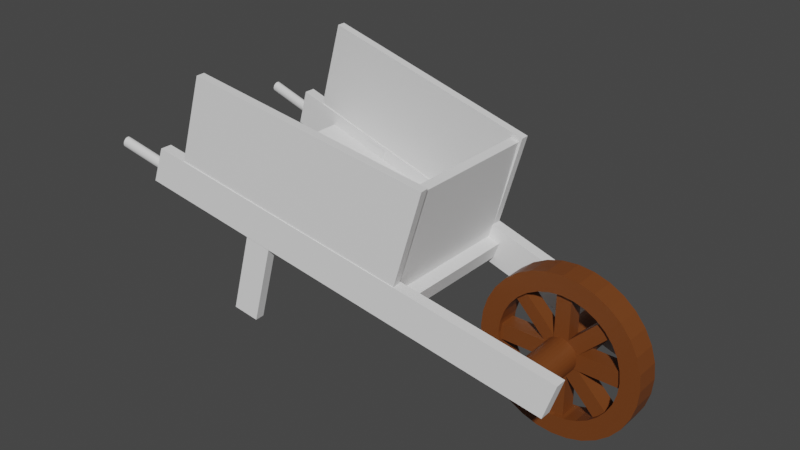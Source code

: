 # Source: wheelbarrow.blend  (saved by Blender 2.80.75; exported with 4.5.12 LTS)
import bpy
from mathutils import Matrix  # noqa: F401  (used for matrix-valued properties, if any)

bpy.ops.wm.read_factory_settings(use_empty=True)
scene = bpy.context.scene
scene.name = 'Scene'

# ---- collections
col_collection = bpy.data.collections.new('Collection'); scene.collection.children.link(col_collection)

# ---- materials (node trees are filled in below, after node groups)
mat_material_001 = bpy.data.materials.new('Material.001')
mat_material_001.use_transparent_shadow = False

# ---- material node trees
mat_material_001.use_nodes = True; mat_material_001.node_tree.nodes.clear()
_N = mat_material_001.node_tree.nodes; _L = mat_material_001.node_tree.links
n0 = _N.new('ShaderNodeOutputMaterial'); n0.name = 'Material Output'; n0.location = (300, 300)
n1 = _N.new('ShaderNodeBsdfPrincipled'); n1.name = 'Principled BSDF'; n1.location = (10, 300)
n1.distribution = 'GGX'
n1.subsurface_method = 'BURLEY'
n1.inputs[0].default_value = (0.1679, 0.04872, 0.009664, 1.0)
n1.inputs[3].default_value = 1.45
n1.inputs[27].default_value = (0.0, 0.0, 0.0, 1.0)
n1.inputs[28].default_value = 1.0
_L.new(n1.outputs[0], n0.inputs[0])
n0.is_active_output = True

# ---- world
world_world = bpy.data.worlds.new('World'); scene.world = world_world
world_world.use_nodes = True; world_world.node_tree.nodes.clear()
_N = world_world.node_tree.nodes; _L = world_world.node_tree.links
n0 = _N.new('ShaderNodeOutputWorld'); n0.name = 'World Output'; n0.location = (300, 300)
n1 = _N.new('ShaderNodeBackground'); n1.name = 'Background'; n1.location = (10, 300)
n1.inputs[0].default_value = (0.05088, 0.05088, 0.05088, 1.0)
_L.new(n1.outputs[0], n0.inputs[0])
n0.is_active_output = True
world_world.color = (0.05088, 0.05088, 0.05088)
world_world.use_sun_shadow = False
world_world.sun_shadow_jitter_overblur = 0.0

# ---- meshes
me_cylinder = bpy.data.meshes.new('Cylinder')
me_cylinder.from_pydata([(-1.254e-07, 0.09499, 0.7618), (-9.126e-08, -0.09499, 0.7618), (0.09102, 0.09499, 0.7528), (0.09102, -0.09499, 0.7528), (0.2915, 0.1529, 0.7038), (0.2915, -0.1529, 0.7038), (0.4673, 0.09589, 0.5973), (0.4673, -0.09588, 0.5973), (0.5387, 0.09589, 0.5387), (0.5387, -0.09588, 0.5387), (0.5973, 0.09589, 0.4673), (0.5973, -0.09588, 0.4673), (0.7038, 0.1529, 0.2915), (0.7038, -0.1529, 0.2915), (0.7518, 0.105, 0.101), (0.7518, -0.105, 0.101), (0.7618, 0.105, -2.181e-07), (0.7618, -0.105, -2.776e-07), (0.7518, 0.105, -0.101), (0.7518, -0.105, -0.101), (0.7038, 0.1529, -0.2915), (0.7038, -0.1529, -0.2915), (0.5992, 0.09888, -0.465), (0.5992, -0.09888, -0.465), (0.5387, 0.09888, -0.5387), (0.5387, -0.09888, -0.5387), (0.465, 0.09888, -0.5992), (0.465, -0.09888, -0.5992), (0.2915, 0.1529, -0.7038), (0.2915, -0.1529, -0.7038), (0.09894, 0.103, -0.752), (0.09894, -0.103, -0.752), (-2.665e-07, 0.103, -0.7618), (-3.244e-07, -0.103, -0.7618), (-0.09894, 0.103, -0.752), (-0.09894, -0.103, -0.752), (-0.2915, 0.1529, -0.7038), (-0.2915, -0.1529, -0.7038), (-0.4645, 0.09946, -0.5995), (-0.4645, -0.09946, -0.5995), (-0.5387, 0.09946, -0.5387), (-0.5387, -0.09946, -0.5387), (-0.5995, 0.09946, -0.4645), (-0.5995, -0.09946, -0.4645), (-0.7038, 0.1529, -0.2915), (-0.7038, -0.1529, -0.2915), (-0.7518, 0.1052, -0.1012), (-0.7518, -0.1052, -0.1012), (-0.7618, 0.1052, 4.993e-07), (-0.7618, -0.1052, 3.804e-07), (-0.7518, 0.1052, 0.1012), (-0.7518, -0.1052, 0.1012), (-0.7038, 0.1529, 0.2915), (-0.7038, -0.1529, 0.2915), (-0.5903, 0.08488, 0.4758), (-0.5903, -0.08488, 0.4758), (-0.5387, 0.1529, 0.5387), (-0.5387, -0.1529, 0.5387), (-0.4758, 0.08488, 0.5903), (-0.4758, -0.08488, 0.5903), (-0.2915, 0.1529, 0.7038), (-0.2915, -0.1529, 0.7038), (-0.09102, 0.09499, 0.7528), (-0.09102, -0.09499, 0.7528), (0.0, 0.1529, 1.0), (0.1951, 0.1529, 0.9808), (0.1951, -0.1529, 0.9808), (0.0, -0.1529, 1.0), (0.3827, 0.1529, 0.9239), (0.3827, -0.1529, 0.9239), (0.5556, 0.1529, 0.8315), (0.5556, -0.1529, 0.8315), (0.7071, 0.1529, 0.7071), (0.7071, -0.1529, 0.7071), (0.8315, 0.1529, 0.5556), (0.8315, -0.1529, 0.5556), (0.9239, 0.1529, 0.3827), (0.9239, -0.1529, 0.3827), (0.9808, 0.1529, 0.1951), (0.9808, -0.1529, 0.1951), (1.0, 0.1529, -1.788e-07), (1.0, -0.1529, -2.384e-07), (0.9808, 0.1529, -0.1951), (0.9808, -0.1529, -0.1951), (0.9239, 0.1529, -0.3827), (0.9239, -0.1529, -0.3827), (0.8315, 0.1529, -0.5556), (0.8315, -0.1529, -0.5556), (0.7071, 0.1529, -0.7071), (0.7071, -0.1529, -0.7071), (0.5556, 0.1529, -0.8315), (0.5556, -0.1529, -0.8315), (0.3827, 0.1529, -0.9239), (0.3827, -0.1529, -0.9239), (0.1951, 0.1529, -0.9808), (0.1951, -0.1529, -0.9808), (-3.258e-07, 0.1529, -1.0), (-3.258e-07, -0.1529, -1.0), (-0.1951, 0.1529, -0.9808), (-0.1951, -0.1529, -0.9808), (-0.3827, 0.1529, -0.9239), (-0.3827, -0.1529, -0.9239), (-0.5556, 0.1529, -0.8315), (-0.5556, -0.1529, -0.8315), (-0.7071, 0.1529, -0.7071), (-0.7071, -0.1529, -0.7071), (-0.8315, 0.1529, -0.5556), (-0.8315, -0.1529, -0.5556), (-0.9239, 0.1529, -0.3827), (-0.9239, -0.1529, -0.3827), (-0.9808, 0.1529, -0.1951), (-0.9808, -0.1529, -0.1951), (-1.0, 0.1529, 7.153e-07), (-1.0, -0.1529, 5.96e-07), (-0.9808, 0.1529, 0.1951), (-0.9808, -0.1529, 0.1951), (-0.9239, 0.1529, 0.3827), (-0.9239, -0.1529, 0.3827), (-0.8315, 0.1529, 0.5556), (-0.8315, -0.1529, 0.5556), (-0.7071, 0.1529, 0.7071), (-0.7071, -0.1529, 0.7071), (-0.5556, 0.1529, 0.8315), (-0.5556, -0.1529, 0.8315), (-0.3827, 0.1529, 0.9239), (-0.3827, -0.1529, 0.9239), (-0.1951, 0.1529, 0.9808), (-0.1951, -0.1529, 0.9808), (-0.1841, 0.7219, 0.1139), (-0.1642, -0.7466, 0.1216), (-0.1585, 0.7223, 0.1461), (-0.1387, -0.7462, 0.1537), (-0.1272, 0.7227, 0.1726), (-0.1073, -0.7458, 0.1803), (-0.09124, 0.723, 0.1925), (-0.07139, -0.7455, 0.2001), (-0.05212, 0.7232, 0.205), (-0.03228, -0.7453, 0.2127), (-0.01132, 0.7233, 0.2096), (0.008529, -0.7452, 0.2173), (0.02961, 0.7234, 0.2062), (0.04945, -0.7451, 0.2139), (0.06908, 0.7233, 0.1949), (0.08893, -0.7452, 0.2025), (0.1056, 0.7232, 0.1761), (0.1254, -0.7454, 0.1837), (0.1377, 0.7229, 0.1505), (0.1576, -0.7456, 0.1582), (0.1642, 0.7226, 0.1191), (0.1841, -0.7459, 0.1268), (0.1841, 0.7222, 0.08322), (0.204, -0.7463, 0.0909), (0.1967, 0.7217, 0.04411), (0.2165, -0.7468, 0.05179), (0.2013, 0.7213, 0.003311), (0.2211, -0.7472, 0.01099), (0.1979, 0.7208, -0.03761), (0.2177, -0.7477, -0.02993), (0.1865, 0.7203, -0.07707), (0.2064, -0.7482, -0.06939), (0.1677, 0.7198, -0.1136), (0.1876, -0.7487, -0.1059), (0.1422, 0.7194, -0.1457), (0.162, -0.7491, -0.138), (0.1108, 0.719, -0.1722), (0.1307, -0.7495, -0.1645), (0.07489, 0.7187, -0.1921), (0.09473, -0.7498, -0.1844), (0.03577, 0.7185, -0.2046), (0.05562, -0.75, -0.1969), (-0.005033, 0.7184, -0.2093), (0.01481, -0.7501, -0.2016), (-0.04596, 0.7183, -0.2058), (-0.02611, -0.7501, -0.1982), (-0.08543, 0.7184, -0.1945), (-0.06558, -0.7501, -0.1868), (-0.1219, 0.7186, -0.1757), (-0.1021, -0.7499, -0.168), (-0.1541, 0.7188, -0.1501), (-0.1342, -0.7497, -0.1424), (-0.1806, 0.7191, -0.1188), (-0.1607, -0.7493, -0.1111), (-0.2005, 0.7195, -0.08286), (-0.1806, -0.749, -0.07518), (-0.213, 0.72, -0.04375), (-0.1932, -0.7485, -0.03607), (-0.2176, 0.7205, -0.002953), (-0.1978, -0.748, 0.004726), (-0.2142, 0.7209, 0.03796), (-0.1944, -0.7475, 0.04564), (-0.2029, 0.7214, 0.07743), (-0.1831, -0.7471, 0.08511), (-0.6334, 0.1529, 0.4232), (-0.5387, 0.1529, 0.5387), (-0.5387, -0.1529, 0.5387), (-0.6334, -0.1529, 0.4232), (-0.4232, 0.1529, 0.6334), (-0.4232, -0.1529, 0.6334), (-0.6334, 0.1529, 0.4232), (-0.5387, 0.08488, 0.5387), (-0.5387, -0.08488, 0.5387), (-0.6334, -0.1529, 0.4232), (-0.4232, 0.1529, 0.6334), (-0.4232, -0.1529, 0.6334), (-0.1259, 0.08488, 0.1259), (-0.1259, -0.08488, 0.1259), (-0.1408, 0.02701, 0.1078), (-0.1408, -0.02701, 0.1078), (-0.1078, 0.02701, 0.1408), (-0.1078, -0.02701, 0.1408), (-1.257e-07, 0.1529, 0.7618), (0.1486, 0.1529, 0.7471), (0.1486, -0.1529, 0.7471), (-9.096e-08, -0.1529, 0.7618), (-0.1486, 0.1529, 0.7471), (-0.1486, -0.1529, 0.7471), (-0.1775, 0.08488, 0.06302), (-0.1259, 0.02701, 0.1259), (-0.1259, -0.02701, 0.1259), (-0.1775, -0.08488, 0.06302), (-0.06302, 0.08488, 0.1775), (-0.06302, -0.08488, 0.1775), (-3.433e-07, 0.09499, 0.1797), (-3.092e-07, -0.09499, 0.1797), (0.09102, 0.09499, 0.1707), (0.09102, -0.09499, 0.1707), (-0.09102, 0.09499, 0.1707), (-0.09102, -0.09499, 0.1707), (0.4232, 0.1529, 0.6334), (0.5387, 0.1529, 0.5387), (0.5387, -0.1529, 0.5387), (0.4232, -0.1529, 0.6334), (0.6334, 0.1529, 0.4232), (0.6334, -0.1529, 0.4232), (0.1089, 0.09589, 0.1089), (0.1089, -0.09588, 0.1089), (0.0375, 0.09589, 0.1675), (0.0375, -0.09588, 0.1675), (0.1675, 0.09589, 0.0375), (0.1675, -0.09588, 0.0375), (0.1486, 0.1529, -0.7471), (-2.536e-07, 0.1529, -0.7618), (-3.249e-07, -0.1529, -0.7618), (0.1486, -0.1529, -0.7471), (-0.1486, 0.1529, -0.7471), (-0.1486, -0.1529, -0.7471), (-1e-07, 0.103, 0.005139), (-1.579e-07, -0.103, 0.005138), (0.09894, 0.103, 0.01488), (0.09894, -0.103, 0.01488), (-0.09894, 0.103, 0.01488), (-0.09894, -0.103, 0.01488), (-0.4232, 0.1529, -0.6334), (-0.5387, 0.1529, -0.5387), (-0.5387, -0.1529, -0.5387), (-0.4232, -0.1529, -0.6334), (-0.6334, 0.1529, -0.4232), (-0.6334, -0.1529, -0.4232), (-0.0805, 0.09946, -0.0805), (-0.0805, -0.09946, -0.0805), (-0.006347, 0.09946, -0.1414), (-0.006347, -0.09946, -0.1414), (-0.1414, 0.09946, -0.006347), (-0.1414, -0.09946, -0.006348), (0.6334, 0.1529, -0.4232), (0.5387, 0.1529, -0.5387), (0.5387, -0.1529, -0.5387), (0.6334, -0.1529, -0.4232), (0.4232, 0.1529, -0.6334), (0.4232, -0.1529, -0.6334), (0.07899, 0.09888, -0.07899), (0.07899, -0.09888, -0.07899), (0.1395, 0.09888, -0.005276), (0.1395, -0.09888, -0.005276), (0.005276, 0.09888, -0.1395), (0.005276, -0.09888, -0.1395), (0.7471, 0.1529, 0.1486), (0.7618, 0.1529, -2.18e-07), (0.7618, -0.1529, -2.777e-07), (0.7471, -0.1529, 0.1486), (0.7471, 0.1529, -0.1486), (0.7471, -0.1529, -0.1486), (0.0714, 0.105, -3.267e-07), (0.0714, -0.105, -3.861e-07), (0.06145, 0.105, 0.101), (0.06145, -0.105, 0.101), (0.06145, 0.105, -0.101), (0.06145, -0.105, -0.101), (-0.7471, 0.1529, -0.1486), (-0.7618, 0.1529, 4.995e-07), (-0.7618, -0.1529, 3.802e-07), (-0.7471, -0.1529, -0.1486), (-0.7471, 0.1529, 0.1486), (-0.7471, -0.1529, 0.1486), (-0.03715, 0.1052, -1.436e-07), (-0.03715, -0.1052, -2.624e-07), (-0.02719, 0.1052, -0.1012), (-0.02719, -0.1052, -0.1012), (-0.02719, 0.1052, 0.1012), (-0.02719, -0.1052, 0.1012)], [], [(64, 67, 66, 65), (65, 66, 69, 68), (68, 69, 71, 70), (70, 71, 73, 72), (72, 73, 75, 74), (74, 75, 77, 76), (76, 77, 79, 78), (78, 79, 81, 80), (80, 81, 83, 82), (82, 83, 85, 84), (84, 85, 87, 86), (86, 87, 89, 88), (88, 89, 91, 90), (90, 91, 93, 92), (92, 93, 95, 94), (94, 95, 97, 96), (96, 97, 99, 98), (98, 99, 101, 100), (100, 101, 103, 102), (102, 103, 105, 104), (104, 105, 107, 106), (106, 107, 109, 108), (108, 109, 111, 110), (110, 111, 113, 112), (112, 113, 115, 114), (114, 115, 117, 116), (116, 117, 119, 118), (118, 119, 121, 120), (120, 121, 123, 122), (122, 123, 125, 124), (124, 125, 127, 126), (126, 127, 67, 64), (211, 210, 64, 65), (213, 212, 66, 67), (4, 211, 65, 68), (212, 5, 69, 66), (228, 4, 68, 70), (5, 231, 71, 69), (229, 228, 70, 72), (231, 230, 73, 71), (232, 229, 72, 74), (230, 233, 75, 73), (12, 232, 74, 76), (233, 13, 77, 75), (276, 12, 76, 78), (13, 279, 79, 77), (277, 276, 78, 80), (279, 278, 81, 79), (280, 277, 80, 82), (278, 281, 83, 81), (20, 280, 82, 84), (281, 21, 85, 83), (264, 20, 84, 86), (21, 267, 87, 85), (265, 264, 86, 88), (267, 266, 89, 87), (268, 265, 88, 90), (266, 269, 91, 89), (28, 268, 90, 92), (269, 29, 93, 91), (240, 28, 92, 94), (29, 243, 95, 93), (241, 240, 94, 96), (243, 242, 97, 95), (244, 241, 96, 98), (242, 245, 99, 97), (36, 244, 98, 100), (245, 37, 101, 99), (252, 36, 100, 102), (37, 255, 103, 101), (253, 252, 102, 104), (255, 254, 105, 103), (256, 253, 104, 106), (254, 257, 107, 105), (44, 256, 106, 108), (257, 45, 109, 107), (288, 44, 108, 110), (45, 291, 111, 109), (289, 288, 110, 112), (291, 290, 113, 111), (292, 289, 112, 114), (290, 293, 115, 113), (52, 292, 114, 116), (293, 53, 117, 115), (192, 52, 116, 118), (53, 195, 119, 117), (193, 192, 118, 120), (195, 194, 121, 119), (196, 193, 120, 122), (194, 197, 123, 121), (60, 196, 122, 124), (197, 61, 125, 123), (214, 60, 124, 126), (61, 215, 127, 125), (210, 214, 126, 64), (215, 213, 67, 127), (28, 240, 243, 29), (268, 28, 29, 269), (27, 25, 271, 275), (23, 22, 272, 273), (20, 264, 267, 21), (280, 20, 21, 281), (19, 17, 283, 287), (15, 14, 284, 285), (12, 276, 279, 13), (232, 12, 13, 233), (8, 10, 238, 234), (10, 11, 239, 238), (4, 228, 231, 5), (211, 4, 5, 212), (0, 2, 224, 222), (62, 0, 222, 226), (60, 214, 215, 61), (196, 60, 61, 197), (199, 58, 220, 204), (58, 59, 221, 220), (52, 192, 195, 53), (292, 52, 53, 293), (51, 49, 295, 299), (47, 46, 296, 297), (44, 288, 291, 45), (256, 44, 45, 257), (40, 42, 262, 258), (42, 43, 263, 262), (36, 252, 255, 37), (244, 36, 37, 245), (32, 34, 250, 246), (31, 30, 248, 249), (128, 129, 131, 130), (130, 131, 133, 132), (132, 133, 135, 134), (134, 135, 137, 136), (136, 137, 139, 138), (138, 139, 141, 140), (140, 141, 143, 142), (142, 143, 145, 144), (144, 145, 147, 146), (146, 147, 149, 148), (148, 149, 151, 150), (150, 151, 153, 152), (152, 153, 155, 154), (154, 155, 157, 156), (156, 157, 159, 158), (158, 159, 161, 160), (160, 161, 163, 162), (162, 163, 165, 164), (164, 165, 167, 166), (166, 167, 169, 168), (168, 169, 171, 170), (170, 171, 173, 172), (172, 173, 175, 174), (174, 175, 177, 176), (176, 177, 179, 178), (178, 179, 181, 180), (180, 181, 183, 182), (182, 183, 185, 184), (184, 185, 187, 186), (186, 187, 189, 188), (131, 129, 191, 189, 187, 185, 183, 181, 179, 177, 175, 173, 171, 169, 167, 165, 163, 161, 159, 157, 155, 153, 151, 149, 147, 145, 143, 141, 139, 137, 135, 133), (188, 189, 191, 190), (190, 191, 129, 128), (128, 130, 132, 134, 136, 138, 140, 142, 144, 146, 148, 150, 152, 154, 156, 158, 160, 162, 164, 166, 168, 170, 172, 174, 176, 178, 180, 182, 184, 186, 188, 190), (56, 198, 192, 193), (201, 57, 194, 195), (202, 56, 193, 196), (57, 203, 197, 194), (203, 202, 196, 197), (198, 201, 195, 192), (199, 54, 198, 56), (55, 200, 57, 201), (58, 199, 56, 202), (200, 59, 203, 57), (59, 58, 202, 203), (54, 55, 201, 198), (217, 208, 209, 218), (206, 217, 218, 207), (54, 199, 204, 216), (55, 54, 216, 219), (59, 200, 205, 221), (200, 55, 219, 205), (2, 0, 210, 211), (1, 3, 212, 213), (0, 62, 214, 210), (63, 1, 213, 215), (3, 2, 211, 212), (62, 63, 215, 214), (217, 206, 216, 204), (207, 218, 205, 219), (208, 217, 204, 220), (218, 209, 221, 205), (209, 208, 220, 221), (206, 207, 219, 216), (222, 224, 225, 223), (226, 222, 223, 227), (63, 62, 226, 227), (1, 63, 227, 223), (3, 1, 223, 225), (2, 3, 225, 224), (8, 6, 228, 229), (7, 9, 230, 231), (10, 8, 229, 232), (9, 11, 233, 230), (11, 10, 232, 233), (6, 7, 231, 228), (234, 238, 239, 235), (236, 234, 235, 237), (6, 8, 234, 236), (7, 6, 236, 237), (11, 9, 235, 239), (9, 7, 237, 235), (32, 30, 240, 241), (31, 33, 242, 243), (34, 32, 241, 244), (33, 35, 245, 242), (30, 31, 243, 240), (35, 34, 244, 245), (246, 250, 251, 247), (248, 246, 247, 249), (30, 32, 246, 248), (34, 35, 251, 250), (35, 33, 247, 251), (33, 31, 249, 247), (40, 38, 252, 253), (39, 41, 254, 255), (42, 40, 253, 256), (41, 43, 257, 254), (43, 42, 256, 257), (38, 39, 255, 252), (258, 262, 263, 259), (260, 258, 259, 261), (38, 40, 258, 260), (39, 38, 260, 261), (43, 41, 259, 263), (41, 39, 261, 259), (24, 22, 264, 265), (23, 25, 266, 267), (26, 24, 265, 268), (25, 27, 269, 266), (27, 26, 268, 269), (22, 23, 267, 264), (270, 274, 275, 271), (272, 270, 271, 273), (25, 23, 273, 271), (26, 27, 275, 274), (24, 26, 274, 270), (22, 24, 270, 272), (16, 14, 276, 277), (15, 17, 278, 279), (18, 16, 277, 280), (17, 19, 281, 278), (19, 18, 280, 281), (14, 15, 279, 276), (282, 286, 287, 283), (284, 282, 283, 285), (17, 15, 285, 283), (18, 19, 287, 286), (16, 18, 286, 282), (14, 16, 282, 284), (48, 46, 288, 289), (47, 49, 290, 291), (50, 48, 289, 292), (49, 51, 293, 290), (51, 50, 292, 293), (46, 47, 291, 288), (294, 298, 299, 295), (296, 294, 295, 297), (49, 47, 297, 295), (50, 51, 299, 298), (48, 50, 298, 294), (46, 48, 294, 296)])
_uv = me_cylinder.uv_layers.new(name='UVMap')
_uv.uv.foreach_set('vector', [1.0, 0.5, 1.0, 1.0, 0.9688, 1.0, 0.9688, 0.5, 0.9688, 0.5, 0.9688, 1.0, 0.9375, 1.0, 0.9375, 0.5, 0.9375, 0.5, 0.9375, 1.0, 0.9062, 1.0, 0.9062, 0.5, 0.9062, 0.5, 0.9062, 1.0, 0.875, 1.0, 0.875, 0.5, 0.875, 0.5, 0.875, 1.0, 0.8438, 1.0, 0.8438, 0.5, 0.8438, 0.5, 0.8438, 1.0, 0.8125, 1.0, 0.8125, 0.5, 0.8125, 0.5, 0.8125, 1.0, 0.7812, 1.0, 0.7812, 0.5, 0.7812, 0.5, 0.7812, 1.0, 0.75, 1.0, 0.75, 0.5, 0.75, 0.5, 0.75, 1.0, 0.7188, 1.0, 0.7188, 0.5, 0.7188, 0.5, 0.7188, 1.0, 0.6875, 1.0, 0.6875, 0.5, 0.6875, 0.5, 0.6875, 1.0, 0.6562, 1.0, 0.6562, 0.5, 0.6562, 0.5, 0.6562, 1.0, 0.625, 1.0, 0.625, 0.5, 0.625, 0.5, 0.625, 1.0, 0.5938, 1.0, 0.5938, 0.5, 0.5938, 0.5, 0.5938, 1.0, 0.5625, 1.0, 0.5625, 0.5, 0.5625, 0.5, 0.5625, 1.0, 0.5312, 1.0, 0.5312, 0.5, 0.5312, 0.5, 0.5312, 1.0, 0.5, 1.0, 0.5, 0.5, 0.5, 0.5, 0.5, 1.0, 0.4688, 1.0, 0.4688, 0.5, 0.4688, 0.5, 0.4688, 1.0, 0.4375, 1.0, 0.4375, 0.5, 0.4375, 0.5, 0.4375, 1.0, 0.4062, 1.0, 0.4062, 0.5, 0.4062, 0.5, 0.4062, 1.0, 0.375, 1.0, 0.375, 0.5, 0.375, 0.5, 0.375, 1.0, 0.3438, 1.0, 0.3438, 0.5, 0.3438, 0.5, 0.3438, 1.0, 0.3125, 1.0, 0.3125, 0.5, 0.3125, 0.5, 0.3125, 1.0, 0.2812, 1.0, 0.2812, 0.5, 0.2812, 0.5, 0.2812, 1.0, 0.25, 1.0, 0.25, 0.5, 0.25, 0.5, 0.25, 1.0, 0.2188, 1.0, 0.2188, 0.5, 0.2188, 0.5, 0.2188, 1.0, 0.1875, 1.0, 0.1875, 0.5, 0.1875, 0.5, 0.1875, 1.0, 0.1562, 1.0, 0.1562, 0.5, 0.1562, 0.5, 0.1562, 1.0, 0.125, 1.0, 0.125, 0.5, 0.125, 0.5, 0.125, 1.0, 0.09375, 1.0, 0.09375, 0.5, 0.09375, 0.5, 0.09375, 1.0, 0.0625, 1.0, 0.0625, 0.5, 0.0625, 0.5, 0.0625, 1.0, 0.03125, 1.0, 0.03125, 0.5, 0.03125, 0.5, 0.03125, 1.0, 0.0, 1.0, 0.0, 0.5, 0.7857, 0.4293, 0.75, 0.4328, 0.75, 0.49, 0.7968, 0.4854, 0.25, 0.4328, 0.2857, 0.4293, 0.2968, 0.4854, 0.25, 0.49, 0.82, 0.4189, 0.7857, 0.4293, 0.7968, 0.4854, 0.8418, 0.4717, 0.2857, 0.4293, 0.32, 0.4189, 0.3418, 0.4717, 0.2968, 0.4854, 0.8516, 0.402, 0.82, 0.4189, 0.8418, 0.4717, 0.8833, 0.4496, 0.32, 0.4189, 0.3516, 0.402, 0.3833, 0.4496, 0.3418, 0.4717, 0.8793, 0.3793, 0.8516, 0.402, 0.8833, 0.4496, 0.9197, 0.4197, 0.3516, 0.402, 0.3793, 0.3793, 0.4197, 0.4197, 0.3833, 0.4496, 0.902, 0.3516, 0.8793, 0.3793, 0.9197, 0.4197, 0.9496, 0.3833, 0.3793, 0.3793, 0.402, 0.3516, 0.4496, 0.3833, 0.4197, 0.4197, 0.9189, 0.32, 0.902, 0.3516, 0.9496, 0.3833, 0.9717, 0.3418, 0.402, 0.3516, 0.4189, 0.32, 0.4717, 0.3418, 0.4496, 0.3833, 0.9293, 0.2857, 0.9189, 0.32, 0.9717, 0.3418, 0.9854, 0.2968, 0.4189, 0.32, 0.4293, 0.2857, 0.4854, 0.2968, 0.4717, 0.3418, 0.9328, 0.25, 0.9293, 0.2857, 0.9854, 0.2968, 0.99, 0.25, 0.4293, 0.2857, 0.4328, 0.25, 0.49, 0.25, 0.4854, 0.2968, 0.9293, 0.2143, 0.9328, 0.25, 0.99, 0.25, 0.9854, 0.2032, 0.4328, 0.25, 0.4293, 0.2143, 0.4854, 0.2032, 0.49, 0.25, 0.9189, 0.18, 0.9293, 0.2143, 0.9854, 0.2032, 0.9717, 0.1582, 0.4293, 0.2143, 0.4189, 0.18, 0.4717, 0.1582, 0.4854, 0.2032, 0.902, 0.1484, 0.9189, 0.18, 0.9717, 0.1582, 0.9496, 0.1167, 0.4189, 0.18, 0.402, 0.1484, 0.4496, 0.1167, 0.4717, 0.1582, 0.8793, 0.1207, 0.902, 0.1484, 0.9496, 0.1167, 0.9197, 0.08029, 0.402, 0.1484, 0.3793, 0.1207, 0.4197, 0.08029, 0.4496, 0.1167, 0.8516, 0.09798, 0.8793, 0.1207, 0.9197, 0.08029, 0.8833, 0.05045, 0.3793, 0.1207, 0.3516, 0.09798, 0.3833, 0.05045, 0.4197, 0.08029, 0.82, 0.08109, 0.8516, 0.09798, 0.8833, 0.05045, 0.8418, 0.02827, 0.3516, 0.09798, 0.32, 0.08109, 0.3418, 0.02827, 0.3833, 0.05045, 0.7857, 0.07069, 0.82, 0.08109, 0.8418, 0.02827, 0.7968, 0.01461, 0.32, 0.08109, 0.2857, 0.07069, 0.2968, 0.01461, 0.3418, 0.02827, 0.75, 0.06717, 0.7857, 0.07069, 0.7968, 0.01461, 0.75, 0.01, 0.2857, 0.07069, 0.25, 0.06717, 0.25, 0.01, 0.2968, 0.01461, 0.7143, 0.07069, 0.75, 0.06717, 0.75, 0.01, 0.7032, 0.01461, 0.25, 0.06717, 0.2143, 0.07069, 0.2032, 0.01461, 0.25, 0.01, 0.68, 0.08109, 0.7143, 0.07069, 0.7032, 0.01461, 0.6582, 0.02827, 0.2143, 0.07069, 0.18, 0.08109, 0.1582, 0.02827, 0.2032, 0.01461, 0.6484, 0.09798, 0.68, 0.08109, 0.6582, 0.02827, 0.6167, 0.05045, 0.18, 0.08109, 0.1484, 0.09798, 0.1167, 0.05045, 0.1582, 0.02827, 0.6207, 0.1207, 0.6484, 0.09798, 0.6167, 0.05045, 0.5803, 0.08029, 0.1484, 0.09798, 0.1207, 0.1207, 0.08029, 0.08029, 0.1167, 0.05045, 0.598, 0.1484, 0.6207, 0.1207, 0.5803, 0.08029, 0.5504, 0.1167, 0.1207, 0.1207, 0.09798, 0.1484, 0.05045, 0.1167, 0.08029, 0.08029, 0.5811, 0.18, 0.598, 0.1484, 0.5504, 0.1167, 0.5283, 0.1582, 0.09798, 0.1484, 0.08109, 0.18, 0.02827, 0.1582, 0.05045, 0.1167, 0.5707, 0.2143, 0.5811, 0.18, 0.5283, 0.1582, 0.5146, 0.2032, 0.08109, 0.18, 0.07069, 0.2143, 0.01461, 0.2032, 0.02827, 0.1582, 0.5672, 0.25, 0.5707, 0.2143, 0.5146, 0.2032, 0.51, 0.25, 0.07069, 0.2143, 0.06717, 0.25, 0.01, 0.25, 0.01461, 0.2032, 0.5707, 0.2857, 0.5672, 0.25, 0.51, 0.25, 0.5146, 0.2968, 0.06717, 0.25, 0.07069, 0.2857, 0.01461, 0.2968, 0.01, 0.25, 0.5811, 0.32, 0.5707, 0.2857, 0.5146, 0.2968, 0.5283, 0.3418, 0.07069, 0.2857, 0.08109, 0.32, 0.02827, 0.3418, 0.01461, 0.2968, 0.598, 0.3516, 0.5811, 0.32, 0.5283, 0.3418, 0.5504, 0.3833, 0.08109, 0.32, 0.09798, 0.3516, 0.05045, 0.3833, 0.02827, 0.3418, 0.6207, 0.3793, 0.598, 0.3516, 0.5504, 0.3833, 0.5803, 0.4197, 0.09798, 0.3516, 0.1207, 0.3793, 0.08029, 0.4197, 0.05045, 0.3833, 0.6484, 0.402, 0.6207, 0.3793, 0.5803, 0.4197, 0.6167, 0.4496, 0.1207, 0.3793, 0.1484, 0.402, 0.1167, 0.4496, 0.08029, 0.4197, 0.68, 0.4189, 0.6484, 0.402, 0.6167, 0.4496, 0.6582, 0.4717, 0.1484, 0.402, 0.18, 0.4189, 0.1582, 0.4717, 0.1167, 0.4496, 0.7143, 0.4293, 0.68, 0.4189, 0.6582, 0.4717, 0.7032, 0.4854, 0.18, 0.4189, 0.2143, 0.4293, 0.2032, 0.4854, 0.1582, 0.4717, 0.75, 0.4328, 0.7143, 0.4293, 0.7032, 0.4854, 0.75, 0.49, 0.2143, 0.4293, 0.25, 0.4328, 0.25, 0.49, 0.2032, 0.4854, 0.82, 0.08109, 0.7857, 0.07069, 0.2857, 0.07069, 0.32, 0.08109, 0.8516, 0.09798, 0.82, 0.08109, 0.32, 0.08109, 0.3516, 0.09798, 0.4499, 0.1062, 0.4676, 0.1207, 0.4676, 0.1207, 0.4499, 0.1062, 0.4821, 0.1384, 0.8055, 0.1384, 0.8055, 0.1384, 0.4821, 0.1384, 0.9189, 0.18, 0.902, 0.1484, 0.402, 0.1484, 0.4189, 0.18, 0.9293, 0.2143, 0.9189, 0.18, 0.4189, 0.18, 0.4293, 0.2143, 0.5087, 0.2258, 0.5111, 0.25, 0.5111, 0.25, 0.5087, 0.2258, 0.5087, 0.2742, 0.8521, 0.2742, 0.8521, 0.2742, 0.5087, 0.2742, 0.9189, 0.32, 0.9293, 0.2857, 0.4293, 0.2857, 0.4189, 0.32, 0.902, 0.3516, 0.9189, 0.32, 0.4189, 0.32, 0.402, 0.3516, 0.7861, 0.3793, 0.8002, 0.3621, 0.8002, 0.3621, 0.7861, 0.3793, 0.8002, 0.3621, 0.4865, 0.3621, 0.4865, 0.3621, 0.8002, 0.3621, 0.82, 0.4189, 0.8516, 0.402, 0.3516, 0.402, 0.32, 0.4189, 0.7857, 0.4293, 0.82, 0.4189, 0.32, 0.4189, 0.2857, 0.4293, 0.6553, 0.4328, 0.6772, 0.4307, 0.6772, 0.4307, 0.6553, 0.4328, 0.6335, 0.4307, 0.6553, 0.4328, 0.6553, 0.4328, 0.6335, 0.4307, 0.68, 0.4189, 0.7143, 0.4293, 0.2143, 0.4293, 0.18, 0.4189, 0.6484, 0.402, 0.68, 0.4189, 0.18, 0.4189, 0.1484, 0.402, 0.5095, 0.3793, 0.5246, 0.3917, 0.5246, 0.3917, 0.5095, 0.3793, 0.5246, 0.3917, 0.247, 0.3917, 0.247, 0.3917, 0.5246, 0.3917, 0.5811, 0.32, 0.598, 0.3516, 0.09798, 0.3516, 0.08109, 0.32, 0.5707, 0.2857, 0.5811, 0.32, 0.08109, 0.32, 0.07069, 0.2857, 0.1475, 0.2743, 0.1451, 0.25, 0.1451, 0.25, 0.1475, 0.2743, 0.1475, 0.2257, 0.4916, 0.2257, 0.4916, 0.2257, 0.1475, 0.2257, 0.5811, 0.18, 0.5707, 0.2143, 0.07069, 0.2143, 0.08109, 0.18, 0.598, 0.1484, 0.5811, 0.18, 0.08109, 0.18, 0.09798, 0.1484, 0.5334, 0.1207, 0.5188, 0.1385, 0.5188, 0.1385, 0.5334, 0.1207, 0.5188, 0.1385, 0.1935, 0.1385, 0.1935, 0.1385, 0.5188, 0.1385, 0.68, 0.08109, 0.6484, 0.09798, 0.1484, 0.09798, 0.18, 0.08109, 0.7143, 0.07069, 0.68, 0.08109, 0.18, 0.08109, 0.2143, 0.07069, 0.6684, 0.06717, 0.6446, 0.06951, 0.6446, 0.06951, 0.6684, 0.06717, 0.3554, 0.06951, 0.6921, 0.06951, 0.6921, 0.06951, 0.3554, 0.06951, 1.0, 0.5, 1.0, 1.0, 0.9688, 1.0, 0.9688, 0.5, 0.9688, 0.5, 0.9688, 1.0, 0.9375, 1.0, 0.9375, 0.5, 0.9375, 0.5, 0.9375, 1.0, 0.9062, 1.0, 0.9062, 0.5, 0.9062, 0.5, 0.9062, 1.0, 0.875, 1.0, 0.875, 0.5, 0.875, 0.5, 0.875, 1.0, 0.8438, 1.0, 0.8438, 0.5, 0.8438, 0.5, 0.8438, 1.0, 0.8125, 1.0, 0.8125, 0.5, 0.8125, 0.5, 0.8125, 1.0, 0.7812, 1.0, 0.7812, 0.5, 0.7812, 0.5, 0.7812, 1.0, 0.75, 1.0, 0.75, 0.5, 0.75, 0.5, 0.75, 1.0, 0.7188, 1.0, 0.7188, 0.5, 0.7188, 0.5, 0.7188, 1.0, 0.6875, 1.0, 0.6875, 0.5, 0.6875, 0.5, 0.6875, 1.0, 0.6562, 1.0, 0.6562, 0.5, 0.6562, 0.5, 0.6562, 1.0, 0.625, 1.0, 0.625, 0.5, 0.625, 0.5, 0.625, 1.0, 0.5938, 1.0, 0.5938, 0.5, 0.5938, 0.5, 0.5938, 1.0, 0.5625, 1.0, 0.5625, 0.5, 0.5625, 0.5, 0.5625, 1.0, 0.5312, 1.0, 0.5312, 0.5, 0.5312, 0.5, 0.5312, 1.0, 0.5, 1.0, 0.5, 0.5, 0.5, 0.5, 0.5, 1.0, 0.4688, 1.0, 0.4688, 0.5, 0.4688, 0.5, 0.4688, 1.0, 0.4375, 1.0, 0.4375, 0.5, 0.4375, 0.5, 0.4375, 1.0, 0.4062, 1.0, 0.4062, 0.5, 0.4062, 0.5, 0.4062, 1.0, 0.375, 1.0, 0.375, 0.5, 0.375, 0.5, 0.375, 1.0, 0.3438, 1.0, 0.3438, 0.5, 0.3438, 0.5, 0.3438, 1.0, 0.3125, 1.0, 0.3125, 0.5, 0.3125, 0.5, 0.3125, 1.0, 0.2812, 1.0, 0.2812, 0.5, 0.2812, 0.5, 0.2812, 1.0, 0.25, 1.0, 0.25, 0.5, 0.25, 0.5, 0.25, 1.0, 0.2188, 1.0, 0.2188, 0.5, 0.2188, 0.5, 0.2188, 1.0, 0.1875, 1.0, 0.1875, 0.5, 0.1875, 0.5, 0.1875, 1.0, 0.1562, 1.0, 0.1562, 0.5, 0.1562, 0.5, 0.1562, 1.0, 0.125, 1.0, 0.125, 0.5, 0.125, 0.5, 0.125, 1.0, 0.09375, 1.0, 0.09375, 0.5, 0.09375, 0.5, 0.09375, 1.0, 0.0625, 1.0, 0.0625, 0.5, 0.2968, 0.4854, 0.25, 0.49, 0.2032, 0.4854, 0.1582, 0.4717, 0.1167, 0.4496, 0.08029, 0.4197, 0.05045, 0.3833, 0.02827, 0.3418, 0.01461, 0.2968, 0.01, 0.25, 0.01461, 0.2032, 0.02827, 0.1582, 0.05045, 0.1167, 0.08029, 0.08029, 0.1167, 0.05045, 0.1582, 0.02827, 0.2032, 0.01461, 0.25, 0.01, 0.2968, 0.01461, 0.3418, 0.02827, 0.3833, 0.05045, 0.4197, 0.08029, 0.4496, 0.1167, 0.4717, 0.1582, 0.4854, 0.2032, 0.49, 0.25, 0.4854, 0.2968, 0.4717, 0.3418, 0.4496, 0.3833, 0.4197, 0.4197, 0.3833, 0.4496, 0.3418, 0.4717, 0.0625, 0.5, 0.0625, 1.0, 0.03125, 1.0, 0.03125, 0.5, 0.03125, 0.5, 0.03125, 1.0, 0.0, 1.0, 0.0, 0.5, 0.75, 0.49, 0.7968, 0.4854, 0.8418, 0.4717, 0.8833, 0.4496, 0.9197, 0.4197, 0.9496, 0.3833, 0.9717, 0.3418, 0.9854, 0.2968, 0.99, 0.25, 0.9854, 0.2032, 0.9717, 0.1582, 0.9496, 0.1167, 0.9197, 0.08029, 0.8833, 0.05045, 0.8418, 0.02827, 0.7968, 0.01461, 0.75, 0.01, 0.7032, 0.01461, 0.6582, 0.02827, 0.6167, 0.05045, 0.5803, 0.08029, 0.5504, 0.1167, 0.5283, 0.1582, 0.5146, 0.2032, 0.51, 0.25, 0.5146, 0.2968, 0.5283, 0.3418, 0.5504, 0.3833, 0.5803, 0.4197, 0.6167, 0.4496, 0.6582, 0.4717, 0.7032, 0.4854, 0.6207, 0.3793, 0.598, 0.3516, 0.598, 0.3516, 0.6207, 0.3793, 0.09798, 0.3516, 0.1207, 0.3793, 0.1207, 0.3793, 0.09798, 0.3516, 0.6484, 0.402, 0.6207, 0.3793, 0.6207, 0.3793, 0.6484, 0.402, 0.1207, 0.3793, 0.1484, 0.402, 0.1484, 0.402, 0.1207, 0.3793, 0.1484, 0.402, 0.6484, 0.402, 0.6484, 0.402, 0.1484, 0.402, 0.598, 0.3516, 0.09798, 0.3516, 0.09798, 0.3516, 0.598, 0.3516, 0.5095, 0.3793, 0.4972, 0.3642, 0.598, 0.3516, 0.6207, 0.3793, 0.2195, 0.3642, 0.2319, 0.3793, 0.1207, 0.3793, 0.09798, 0.3516, 0.5246, 0.3917, 0.5095, 0.3793, 0.6207, 0.3793, 0.6484, 0.402, 0.2319, 0.3793, 0.247, 0.3917, 0.1484, 0.402, 0.1207, 0.3793, 0.247, 0.3917, 0.5246, 0.3917, 0.6484, 0.402, 0.1484, 0.402, 0.4972, 0.3642, 0.2195, 0.3642, 0.09798, 0.3516, 0.598, 0.3516, 0.4149, 0.3793, 0.4192, 0.3829, 0.3309, 0.3829, 0.3266, 0.3793, 0.4113, 0.3749, 0.4149, 0.3793, 0.3266, 0.3793, 0.323, 0.3749, 0.4972, 0.3642, 0.5095, 0.3793, 0.5095, 0.3793, 0.4972, 0.3642, 0.2195, 0.3642, 0.4972, 0.3642, 0.4972, 0.3642, 0.2195, 0.3642, 0.247, 0.3917, 0.2319, 0.3793, 0.2319, 0.3793, 0.247, 0.3917, 0.2319, 0.3793, 0.2195, 0.3642, 0.2195, 0.3642, 0.2319, 0.3793, 0.6772, 0.4307, 0.6553, 0.4328, 0.75, 0.4328, 0.7857, 0.4293, 0.3447, 0.4328, 0.3665, 0.4307, 0.2857, 0.4293, 0.25, 0.4328, 0.6553, 0.4328, 0.6335, 0.4307, 0.7143, 0.4293, 0.75, 0.4328, 0.3228, 0.4307, 0.3447, 0.4328, 0.25, 0.4328, 0.2143, 0.4293, 0.3665, 0.4307, 0.6772, 0.4307, 0.7857, 0.4293, 0.2857, 0.4293, 0.6335, 0.4307, 0.3228, 0.4307, 0.2143, 0.4293, 0.7143, 0.4293, 0.4149, 0.3793, 0.4113, 0.3749, 0.4972, 0.3642, 0.5095, 0.3793, 0.323, 0.3749, 0.3266, 0.3793, 0.2319, 0.3793, 0.2195, 0.3642, 0.4192, 0.3829, 0.4149, 0.3793, 0.5095, 0.3793, 0.5246, 0.3917, 0.3266, 0.3793, 0.3309, 0.3829, 0.247, 0.3917, 0.2319, 0.3793, 0.3309, 0.3829, 0.4192, 0.3829, 0.5246, 0.3917, 0.247, 0.3917, 0.4113, 0.3749, 0.323, 0.3749, 0.2195, 0.3642, 0.4972, 0.3642, 0.6553, 0.4328, 0.6772, 0.4307, 0.3665, 0.4307, 0.3447, 0.4328, 0.6335, 0.4307, 0.6553, 0.4328, 0.3447, 0.4328, 0.3228, 0.4307, 0.3228, 0.4307, 0.6335, 0.4307, 0.6335, 0.4307, 0.3228, 0.4307, 0.3447, 0.4328, 0.3228, 0.4307, 0.3228, 0.4307, 0.3447, 0.4328, 0.3665, 0.4307, 0.3447, 0.4328, 0.3447, 0.4328, 0.3665, 0.4307, 0.6772, 0.4307, 0.3665, 0.4307, 0.3665, 0.4307, 0.6772, 0.4307, 0.7861, 0.3793, 0.769, 0.3933, 0.8516, 0.402, 0.8793, 0.3793, 0.4553, 0.3933, 0.4725, 0.3793, 0.3793, 0.3793, 0.3516, 0.402, 0.8002, 0.3621, 0.7861, 0.3793, 0.8793, 0.3793, 0.902, 0.3516, 0.4725, 0.3793, 0.4865, 0.3621, 0.402, 0.3516, 0.3793, 0.3793, 0.4865, 0.3621, 0.8002, 0.3621, 0.902, 0.3516, 0.402, 0.3516, 0.769, 0.3933, 0.4553, 0.3933, 0.3516, 0.402, 0.8516, 0.402, 0.7861, 0.3793, 0.8002, 0.3621, 0.4865, 0.3621, 0.4725, 0.3793, 0.769, 0.3933, 0.7861, 0.3793, 0.4725, 0.3793, 0.4553, 0.3933, 0.769, 0.3933, 0.7861, 0.3793, 0.7861, 0.3793, 0.769, 0.3933, 0.4553, 0.3933, 0.769, 0.3933, 0.769, 0.3933, 0.4553, 0.3933, 0.4865, 0.3621, 0.4725, 0.3793, 0.4725, 0.3793, 0.4865, 0.3621, 0.4725, 0.3793, 0.4553, 0.3933, 0.4553, 0.3933, 0.4725, 0.3793, 0.6684, 0.06717, 0.6921, 0.06951, 0.7857, 0.07069, 0.75, 0.06717, 0.3554, 0.06951, 0.3316, 0.06717, 0.25, 0.06717, 0.2857, 0.07069, 0.6446, 0.06951, 0.6684, 0.06717, 0.75, 0.06717, 0.7143, 0.07069, 0.3316, 0.06717, 0.3079, 0.06951, 0.2143, 0.07069, 0.25, 0.06717, 0.6921, 0.06951, 0.3554, 0.06951, 0.2857, 0.07069, 0.7857, 0.07069, 0.3079, 0.06951, 0.6446, 0.06951, 0.7143, 0.07069, 0.2143, 0.07069, 0.6684, 0.06717, 0.6446, 0.06951, 0.3079, 0.06951, 0.3316, 0.06717, 0.6921, 0.06951, 0.6684, 0.06717, 0.3316, 0.06717, 0.3554, 0.06951, 0.6921, 0.06951, 0.6684, 0.06717, 0.6684, 0.06717, 0.6921, 0.06951, 0.6446, 0.06951, 0.3079, 0.06951, 0.3079, 0.06951, 0.6446, 0.06951, 0.3079, 0.06951, 0.3316, 0.06717, 0.3316, 0.06717, 0.3079, 0.06951, 0.3316, 0.06717, 0.3554, 0.06951, 0.3554, 0.06951, 0.3316, 0.06717, 0.5334, 0.1207, 0.5512, 0.1061, 0.6484, 0.09798, 0.6207, 0.1207, 0.2259, 0.1061, 0.2081, 0.1207, 0.1207, 0.1207, 0.1484, 0.09798, 0.5188, 0.1385, 0.5334, 0.1207, 0.6207, 0.1207, 0.598, 0.1484, 0.2081, 0.1207, 0.1935, 0.1385, 0.09798, 0.1484, 0.1207, 0.1207, 0.1935, 0.1385, 0.5188, 0.1385, 0.598, 0.1484, 0.09798, 0.1484, 0.5512, 0.1061, 0.2259, 0.1061, 0.1484, 0.09798, 0.6484, 0.09798, 0.5334, 0.1207, 0.5188, 0.1385, 0.1935, 0.1385, 0.2081, 0.1207, 0.5512, 0.1061, 0.5334, 0.1207, 0.2081, 0.1207, 0.2259, 0.1061, 0.5512, 0.1061, 0.5334, 0.1207, 0.5334, 0.1207, 0.5512, 0.1061, 0.2259, 0.1061, 0.5512, 0.1061, 0.5512, 0.1061, 0.2259, 0.1061, 0.1935, 0.1385, 0.2081, 0.1207, 0.2081, 0.1207, 0.1935, 0.1385, 0.2081, 0.1207, 0.2259, 0.1061, 0.2259, 0.1061, 0.2081, 0.1207, 0.791, 0.1207, 0.8055, 0.1384, 0.902, 0.1484, 0.8793, 0.1207, 0.4821, 0.1384, 0.4676, 0.1207, 0.3793, 0.1207, 0.402, 0.1484, 0.7733, 0.1062, 0.791, 0.1207, 0.8793, 0.1207, 0.8516, 0.09798, 0.4676, 0.1207, 0.4499, 0.1062, 0.3516, 0.09798, 0.3793, 0.1207, 0.4499, 0.1062, 0.7733, 0.1062, 0.8516, 0.09798, 0.3516, 0.09798, 0.8055, 0.1384, 0.4821, 0.1384, 0.402, 0.1484, 0.902, 0.1484, 0.791, 0.1207, 0.7733, 0.1062, 0.4499, 0.1062, 0.4676, 0.1207, 0.8055, 0.1384, 0.791, 0.1207, 0.4676, 0.1207, 0.4821, 0.1384, 0.4676, 0.1207, 0.4821, 0.1384, 0.4821, 0.1384, 0.4676, 0.1207, 0.7733, 0.1062, 0.4499, 0.1062, 0.4499, 0.1062, 0.7733, 0.1062, 0.791, 0.1207, 0.7733, 0.1062, 0.7733, 0.1062, 0.791, 0.1207, 0.8055, 0.1384, 0.791, 0.1207, 0.791, 0.1207, 0.8055, 0.1384, 0.8545, 0.25, 0.8521, 0.2742, 0.9293, 0.2857, 0.9328, 0.25, 0.5087, 0.2742, 0.5111, 0.25, 0.4328, 0.25, 0.4293, 0.2857, 0.8521, 0.2258, 0.8545, 0.25, 0.9328, 0.25, 0.9293, 0.2143, 0.5111, 0.25, 0.5087, 0.2258, 0.4293, 0.2143, 0.4328, 0.25, 0.5087, 0.2258, 0.8521, 0.2258, 0.9293, 0.2143, 0.4293, 0.2143, 0.8521, 0.2742, 0.5087, 0.2742, 0.4293, 0.2857, 0.9293, 0.2857, 0.8545, 0.25, 0.8521, 0.2258, 0.5087, 0.2258, 0.5111, 0.25, 0.8521, 0.2742, 0.8545, 0.25, 0.5111, 0.25, 0.5087, 0.2742, 0.5111, 0.25, 0.5087, 0.2742, 0.5087, 0.2742, 0.5111, 0.25, 0.8521, 0.2258, 0.5087, 0.2258, 0.5087, 0.2258, 0.8521, 0.2258, 0.8545, 0.25, 0.8521, 0.2258, 0.8521, 0.2258, 0.8545, 0.25, 0.8521, 0.2742, 0.8545, 0.25, 0.8545, 0.25, 0.8521, 0.2742, 0.4892, 0.25, 0.4916, 0.2257, 0.5707, 0.2143, 0.5672, 0.25, 0.1475, 0.2257, 0.1451, 0.25, 0.06717, 0.25, 0.07069, 0.2143, 0.4916, 0.2743, 0.4892, 0.25, 0.5672, 0.25, 0.5707, 0.2857, 0.1451, 0.25, 0.1475, 0.2743, 0.07069, 0.2857, 0.06717, 0.25, 0.1475, 0.2743, 0.4916, 0.2743, 0.5707, 0.2857, 0.07069, 0.2857, 0.4916, 0.2257, 0.1475, 0.2257, 0.07069, 0.2143, 0.5707, 0.2143, 0.4892, 0.25, 0.4916, 0.2743, 0.1475, 0.2743, 0.1451, 0.25, 0.4916, 0.2257, 0.4892, 0.25, 0.1451, 0.25, 0.1475, 0.2257, 0.1451, 0.25, 0.1475, 0.2257, 0.1475, 0.2257, 0.1451, 0.25, 0.4916, 0.2743, 0.1475, 0.2743, 0.1475, 0.2743, 0.4916, 0.2743, 0.4892, 0.25, 0.4916, 0.2743, 0.4916, 0.2743, 0.4892, 0.25, 0.4916, 0.2257, 0.4892, 0.25, 0.4892, 0.25, 0.4916, 0.2257])
me_cylinder.materials.append(mat_material_001)
me_cylinder.use_remesh_preserve_volume = False
me_cylinder.use_remesh_preserve_attributes = False
me_cylinder.use_mirror_vertex_groups = False
me_cylinder.update()
me_cube = bpy.data.meshes.new('Cube')
me_cube.from_pydata([(-6.549, -0.8636, 0.8823), (-6.44, -0.8438, 1.34), (-6.549, -0.7159, 0.8823), (-6.44, -0.6961, 1.34), (-1.191, -1.361, -0.3961), (-1.082, -1.341, 0.06127), (-1.191, -1.213, -0.3961), (-1.082, -1.193, 0.06127)], [], [(0, 1, 3, 2), (2, 3, 7, 6), (6, 7, 5, 4), (4, 5, 1, 0), (2, 6, 4, 0), (7, 3, 1, 5)])
_uv = me_cube.uv_layers.new(name='UVMap')
_uv.uv.foreach_set('vector', [0.375, 0.0, 0.625, 0.0, 0.625, 0.25, 0.375, 0.25, 0.375, 0.25, 0.625, 0.25, 0.625, 0.5, 0.375, 0.5, 0.375, 0.5, 0.625, 0.5, 0.625, 0.75, 0.375, 0.75, 0.375, 0.75, 0.625, 0.75, 0.625, 1.0, 0.375, 1.0, 0.125, 0.5, 0.375, 0.5, 0.375, 0.75, 0.125, 0.75, 0.625, 0.5, 0.875, 0.5, 0.875, 0.75, 0.625, 0.75])
me_cube.use_remesh_preserve_volume = False
me_cube.use_remesh_preserve_attributes = False
me_cube.use_mirror_vertex_groups = False
me_cube.update()
me_cube_001 = bpy.data.meshes.new('Cube.001')
me_cube_001.from_pydata([(-6.571, -3.05, 0.8786), (-6.432, -3.019, 1.327), (-6.571, -2.902, 0.8786), (-6.432, -2.871, 1.327), (-1.213, -2.567, -0.3998), (-1.074, -2.536, 0.04827), (-1.213, -2.419, -0.3998), (-1.074, -2.389, 0.04827)], [], [(0, 1, 3, 2), (2, 3, 7, 6), (6, 7, 5, 4), (4, 5, 1, 0), (2, 6, 4, 0), (7, 3, 1, 5)])
_uv = me_cube_001.uv_layers.new(name='UVMap')
_uv.uv.foreach_set('vector', [0.375, 0.0, 0.625, 0.0, 0.625, 0.25, 0.375, 0.25, 0.375, 0.25, 0.625, 0.25, 0.625, 0.5, 0.375, 0.5, 0.375, 0.5, 0.625, 0.5, 0.625, 0.75, 0.375, 0.75, 0.375, 0.75, 0.625, 0.75, 0.625, 1.0, 0.375, 1.0, 0.125, 0.5, 0.375, 0.5, 0.375, 0.75, 0.125, 0.75, 0.625, 0.5, 0.875, 0.5, 0.875, 0.75, 0.625, 0.75])
me_cube_001.use_remesh_preserve_volume = False
me_cube_001.use_remesh_preserve_attributes = False
me_cube_001.use_mirror_vertex_groups = False
me_cube_001.update()
me_cube_002 = bpy.data.meshes.new('Cube.002')
me_cube_002.from_pydata([(-1.857, -1.341, -0.9657), (-1.848, -1.341, 1.03), (-1.857, 1.341, -0.9657), (-1.848, 1.341, 1.03), (1.067, -1.0, 0.2355), (1.076, -1.0, 2.233), (1.067, 1.0, 0.2355), (1.076, 1.0, 2.233)], [], [(0, 1, 3, 2), (2, 3, 7, 6), (6, 7, 5, 4), (4, 5, 1, 0), (2, 6, 4, 0), (7, 3, 1, 5)])
_uv = me_cube_002.uv_layers.new(name='UVMap')
_uv.uv.foreach_set('vector', [0.375, 0.0, 0.625, 0.0, 0.625, 0.25, 0.375, 0.25, 0.375, 0.25, 0.625, 0.25, 0.625, 0.5, 0.375, 0.5, 0.375, 0.5, 0.625, 0.5, 0.625, 0.75, 0.375, 0.75, 0.375, 0.75, 0.625, 0.75, 0.625, 1.0, 0.375, 1.0, 0.125, 0.5, 0.375, 0.5, 0.375, 0.75, 0.125, 0.75, 0.625, 0.5, 0.875, 0.5, 0.875, 0.75, 0.625, 0.75])
me_cube_002.use_remesh_preserve_volume = False
me_cube_002.use_remesh_preserve_attributes = False
me_cube_002.use_mirror_vertex_groups = False
me_cube_002.update()
me_cube_003 = bpy.data.meshes.new('Cube.003')
me_cube_003.from_pydata([(-15.49, -1.604, 0.6187), (-13.61, -1.881, 4.378), (-15.51, -0.24, 0.63), (-13.62, -0.5165, 4.39), (0.4856, -1.167, -1.108), (2.365, -1.471, 2.652), (0.4793, 0.1972, -1.097), (2.359, -0.1061, 2.663)], [], [(0, 1, 3, 2), (2, 3, 7, 6), (6, 7, 5, 4), (4, 5, 1, 0), (2, 6, 4, 0), (7, 3, 1, 5)])
_uv = me_cube_003.uv_layers.new(name='UVMap')
_uv.uv.foreach_set('vector', [0.375, 0.0, 0.625, 0.0, 0.625, 0.25, 0.375, 0.25, 0.375, 0.25, 0.625, 0.25, 0.625, 0.5, 0.375, 0.5, 0.375, 0.5, 0.625, 0.5, 0.625, 0.75, 0.375, 0.75, 0.375, 0.75, 0.625, 0.75, 0.625, 1.0, 0.375, 1.0, 0.125, 0.5, 0.375, 0.5, 0.375, 0.75, 0.125, 0.75, 0.625, 0.5, 0.875, 0.5, 0.875, 0.75, 0.625, 0.75])
me_cube_003.use_remesh_preserve_volume = False
me_cube_003.use_remesh_preserve_attributes = False
me_cube_003.use_mirror_vertex_groups = False
me_cube_003.update()
me_cube_004 = bpy.data.meshes.new('Cube.004')
me_cube_004.from_pydata([(-15.42, 0.3001, 1.002), (-13.52, 0.2667, 4.54), (-15.43, 1.472, 1.013), (-13.53, 1.439, 4.551), (0.4884, -0.9321, -0.8804), (2.387, -0.9924, 2.657), (0.4818, 0.2405, -0.8694), (2.38, 0.1802, 2.669)], [], [(0, 1, 3, 2), (2, 3, 7, 6), (6, 7, 5, 4), (4, 5, 1, 0), (2, 6, 4, 0), (7, 3, 1, 5)])
_uv = me_cube_004.uv_layers.new(name='UVMap')
_uv.uv.foreach_set('vector', [0.375, 0.0, 0.625, 0.0, 0.625, 0.25, 0.375, 0.25, 0.375, 0.25, 0.625, 0.25, 0.625, 0.5, 0.375, 0.5, 0.375, 0.5, 0.625, 0.5, 0.625, 0.75, 0.375, 0.75, 0.375, 0.75, 0.625, 0.75, 0.625, 1.0, 0.375, 1.0, 0.125, 0.5, 0.375, 0.5, 0.375, 0.75, 0.125, 0.75, 0.625, 0.5, 0.875, 0.5, 0.875, 0.75, 0.625, 0.75])
me_cube_004.use_remesh_preserve_volume = False
me_cube_004.use_remesh_preserve_attributes = False
me_cube_004.use_mirror_vertex_groups = False
me_cube_004.update()
me_cube_005 = bpy.data.meshes.new('Cube.005')
me_cube_005.from_pydata([(-1.0, -1.0, -1.0), (-1.846, -1.0, 0.8543), (-1.0, 1.0, -1.0), (-1.846, 1.0, 0.8543), (1.0, -1.0, -1.0), (0.1543, -1.0, 0.8543), (1.0, 1.0, -1.0), (0.1543, 1.0, 0.8543)], [], [(0, 1, 3, 2), (2, 3, 7, 6), (6, 7, 5, 4), (4, 5, 1, 0), (2, 6, 4, 0), (7, 3, 1, 5)])
_uv = me_cube_005.uv_layers.new(name='UVMap')
_uv.uv.foreach_set('vector', [0.375, 0.0, 0.625, 0.0, 0.625, 0.25, 0.375, 0.25, 0.375, 0.25, 0.625, 0.25, 0.625, 0.5, 0.375, 0.5, 0.375, 0.5, 0.625, 0.5, 0.625, 0.75, 0.375, 0.75, 0.375, 0.75, 0.625, 0.75, 0.625, 1.0, 0.375, 1.0, 0.125, 0.5, 0.375, 0.5, 0.375, 0.75, 0.125, 0.75, 0.625, 0.5, 0.875, 0.5, 0.875, 0.75, 0.625, 0.75])
me_cube_005.use_remesh_preserve_volume = False
me_cube_005.use_remesh_preserve_attributes = False
me_cube_005.use_mirror_vertex_groups = False
me_cube_005.update()
me_cube_006 = bpy.data.meshes.new('Cube.006')
me_cube_006.from_pydata([(-0.9999, -0.9992, -1.002), (-1.0, -0.9339, 0.9979), (-1.0, 1.0, -1.0), (-1.0, 1.0, 1.0), (0.2718, 1.0, -1.0), (0.2718, 1.0, 1.0), (0.2719, -1.066, -0.9979), (0.2717, -1.001, 1.002)], [], [(0, 1, 3, 2), (6, 7, 1, 0), (5, 3, 1, 7), (2, 4, 6, 0), (2, 3, 5, 4)])
_uv = me_cube_006.uv_layers.new(name='UVMap')
_uv.uv.foreach_set('vector', [0.375, 0.0, 0.625, 0.0, 0.625, 0.25, 0.375, 0.25, 0.375, 0.841, 0.625, 0.841, 0.625, 1.0, 0.375, 1.0, 0.716, 0.5, 0.875, 0.5, 0.875, 0.75, 0.716, 0.75, 0.125, 0.5, 0.284, 0.5, 0.284, 0.75, 0.125, 0.75, 0.375, 0.25, 0.625, 0.25, 0.625, 0.409, 0.375, 0.409])
me_cube_006.use_remesh_preserve_volume = False
me_cube_006.use_remesh_preserve_attributes = False
me_cube_006.use_mirror_vertex_groups = False
me_cube_006.update()
me_cube_007 = bpy.data.meshes.new('Cube.007')
me_cube_007.from_pydata([(-0.9999, -0.9992, -1.002), (-1.0, -0.9339, 0.9979), (-1.0, 1.0, -1.0), (-1.0, 1.0, 1.0), (0.2718, 1.0, -1.0), (0.2718, 1.0, 1.0), (0.2719, -1.066, -0.9979), (0.2717, -1.001, 1.002)], [], [(0, 1, 3, 2), (6, 7, 1, 0), (5, 3, 1, 7), (2, 4, 6, 0), (2, 3, 5, 4)])
_uv = me_cube_007.uv_layers.new(name='UVMap')
_uv.uv.foreach_set('vector', [0.375, 0.0, 0.625, 0.0, 0.625, 0.25, 0.375, 0.25, 0.375, 0.841, 0.625, 0.841, 0.625, 1.0, 0.375, 1.0, 0.716, 0.5, 0.875, 0.5, 0.875, 0.75, 0.716, 0.75, 0.125, 0.5, 0.284, 0.5, 0.284, 0.75, 0.125, 0.75, 0.375, 0.25, 0.625, 0.25, 0.625, 0.409, 0.375, 0.409])
me_cube_007.use_remesh_preserve_volume = False
me_cube_007.use_remesh_preserve_attributes = False
me_cube_007.use_mirror_vertex_groups = False
me_cube_007.update()
me_cylinder_001 = bpy.data.meshes.new('Cylinder.001')
me_cylinder_001.from_pydata([(0.0, 1.0, -1.0), (0.0, 1.0, 1.0), (0.1951, 0.9808, -1.0), (0.1951, 0.9808, 1.0), (0.3827, 0.9239, -1.0), (0.3827, 0.9239, 1.0), (0.5556, 0.8315, -1.0), (0.5556, 0.8315, 1.0), (0.7071, 0.7071, -1.0), (0.7071, 0.7071, 1.0), (0.8315, 0.5556, -1.0), (0.8315, 0.5556, 1.0), (0.9239, 0.3827, -1.0), (0.9239, 0.3827, 1.0), (0.9808, 0.1951, -1.0), (0.9808, 0.1951, 1.0), (1.0, 7.55e-08, -1.0), (1.0, 7.55e-08, 1.0), (0.9808, -0.1951, -1.0), (0.9808, -0.1951, 1.0), (0.9239, -0.3827, -1.0), (0.9239, -0.3827, 1.0), (0.8315, -0.5556, -1.0), (0.8315, -0.5556, 1.0), (0.7071, -0.7071, -1.0), (0.7071, -0.7071, 1.0), (0.5556, -0.8315, -1.0), (0.5556, -0.8315, 1.0), (0.3827, -0.9239, -1.0), (0.3827, -0.9239, 1.0), (0.1951, -0.9808, -1.0), (0.1951, -0.9808, 1.0), (-3.258e-07, -1.0, -1.0), (-3.258e-07, -1.0, 1.0), (-0.1951, -0.9808, -1.0), (-0.1951, -0.9808, 1.0), (-0.3827, -0.9239, -1.0), (-0.3827, -0.9239, 1.0), (-0.5556, -0.8315, -1.0), (-0.5556, -0.8315, 1.0), (-0.7071, -0.7071, -1.0), (-0.7071, -0.7071, 1.0), (-0.8315, -0.5556, -1.0), (-0.8315, -0.5556, 1.0), (-0.9239, -0.3827, -1.0), (-0.9239, -0.3827, 1.0), (-0.9808, -0.1951, -1.0), (-0.9808, -0.1951, 1.0), (-1.0, 9.656e-07, -1.0), (-1.0, 9.656e-07, 1.0), (-0.9808, 0.1951, -1.0), (-0.9808, 0.1951, 1.0), (-0.9239, 0.3827, -1.0), (-0.9239, 0.3827, 1.0), (-0.8315, 0.5556, -1.0), (-0.8315, 0.5556, 1.0), (-0.7071, 0.7071, -1.0), (-0.7071, 0.7071, 1.0), (-0.5556, 0.8315, -1.0), (-0.5556, 0.8315, 1.0), (-0.3827, 0.9239, -1.0), (-0.3827, 0.9239, 1.0), (-0.1951, 0.9808, -1.0), (-0.1951, 0.9808, 1.0)], [], [(0, 1, 3, 2), (2, 3, 5, 4), (4, 5, 7, 6), (6, 7, 9, 8), (8, 9, 11, 10), (10, 11, 13, 12), (12, 13, 15, 14), (14, 15, 17, 16), (16, 17, 19, 18), (18, 19, 21, 20), (20, 21, 23, 22), (22, 23, 25, 24), (24, 25, 27, 26), (26, 27, 29, 28), (28, 29, 31, 30), (30, 31, 33, 32), (32, 33, 35, 34), (34, 35, 37, 36), (36, 37, 39, 38), (38, 39, 41, 40), (40, 41, 43, 42), (42, 43, 45, 44), (44, 45, 47, 46), (46, 47, 49, 48), (48, 49, 51, 50), (50, 51, 53, 52), (52, 53, 55, 54), (54, 55, 57, 56), (56, 57, 59, 58), (58, 59, 61, 60), (3, 1, 63, 61, 59, 57, 55, 53, 51, 49, 47, 45, 43, 41, 39, 37, 35, 33, 31, 29, 27, 25, 23, 21, 19, 17, 15, 13, 11, 9, 7, 5), (60, 61, 63, 62), (62, 63, 1, 0), (0, 2, 4, 6, 8, 10, 12, 14, 16, 18, 20, 22, 24, 26, 28, 30, 32, 34, 36, 38, 40, 42, 44, 46, 48, 50, 52, 54, 56, 58, 60, 62)])
_uv = me_cylinder_001.uv_layers.new(name='UVMap')
_uv.uv.foreach_set('vector', [1.0, 0.5, 1.0, 1.0, 0.9688, 1.0, 0.9688, 0.5, 0.9688, 0.5, 0.9688, 1.0, 0.9375, 1.0, 0.9375, 0.5, 0.9375, 0.5, 0.9375, 1.0, 0.9062, 1.0, 0.9062, 0.5, 0.9062, 0.5, 0.9062, 1.0, 0.875, 1.0, 0.875, 0.5, 0.875, 0.5, 0.875, 1.0, 0.8438, 1.0, 0.8438, 0.5, 0.8438, 0.5, 0.8438, 1.0, 0.8125, 1.0, 0.8125, 0.5, 0.8125, 0.5, 0.8125, 1.0, 0.7812, 1.0, 0.7812, 0.5, 0.7812, 0.5, 0.7812, 1.0, 0.75, 1.0, 0.75, 0.5, 0.75, 0.5, 0.75, 1.0, 0.7188, 1.0, 0.7188, 0.5, 0.7188, 0.5, 0.7188, 1.0, 0.6875, 1.0, 0.6875, 0.5, 0.6875, 0.5, 0.6875, 1.0, 0.6562, 1.0, 0.6562, 0.5, 0.6562, 0.5, 0.6562, 1.0, 0.625, 1.0, 0.625, 0.5, 0.625, 0.5, 0.625, 1.0, 0.5938, 1.0, 0.5938, 0.5, 0.5938, 0.5, 0.5938, 1.0, 0.5625, 1.0, 0.5625, 0.5, 0.5625, 0.5, 0.5625, 1.0, 0.5312, 1.0, 0.5312, 0.5, 0.5312, 0.5, 0.5312, 1.0, 0.5, 1.0, 0.5, 0.5, 0.5, 0.5, 0.5, 1.0, 0.4688, 1.0, 0.4688, 0.5, 0.4688, 0.5, 0.4688, 1.0, 0.4375, 1.0, 0.4375, 0.5, 0.4375, 0.5, 0.4375, 1.0, 0.4062, 1.0, 0.4062, 0.5, 0.4062, 0.5, 0.4062, 1.0, 0.375, 1.0, 0.375, 0.5, 0.375, 0.5, 0.375, 1.0, 0.3438, 1.0, 0.3438, 0.5, 0.3438, 0.5, 0.3438, 1.0, 0.3125, 1.0, 0.3125, 0.5, 0.3125, 0.5, 0.3125, 1.0, 0.2812, 1.0, 0.2812, 0.5, 0.2812, 0.5, 0.2812, 1.0, 0.25, 1.0, 0.25, 0.5, 0.25, 0.5, 0.25, 1.0, 0.2188, 1.0, 0.2188, 0.5, 0.2188, 0.5, 0.2188, 1.0, 0.1875, 1.0, 0.1875, 0.5, 0.1875, 0.5, 0.1875, 1.0, 0.1562, 1.0, 0.1562, 0.5, 0.1562, 0.5, 0.1562, 1.0, 0.125, 1.0, 0.125, 0.5, 0.125, 0.5, 0.125, 1.0, 0.09375, 1.0, 0.09375, 0.5, 0.09375, 0.5, 0.09375, 1.0, 0.0625, 1.0, 0.0625, 0.5, 0.2968, 0.4854, 0.25, 0.49, 0.2032, 0.4854, 0.1582, 0.4717, 0.1167, 0.4496, 0.08029, 0.4197, 0.05045, 0.3833, 0.02827, 0.3418, 0.01461, 0.2968, 0.01, 0.25, 0.01461, 0.2032, 0.02827, 0.1582, 0.05045, 0.1167, 0.08029, 0.08029, 0.1167, 0.05045, 0.1582, 0.02827, 0.2032, 0.01461, 0.25, 0.01, 0.2968, 0.01461, 0.3418, 0.02827, 0.3833, 0.05045, 0.4197, 0.08029, 0.4496, 0.1167, 0.4717, 0.1582, 0.4854, 0.2032, 0.49, 0.25, 0.4854, 0.2968, 0.4717, 0.3418, 0.4496, 0.3833, 0.4197, 0.4197, 0.3833, 0.4496, 0.3418, 0.4717, 0.0625, 0.5, 0.0625, 1.0, 0.03125, 1.0, 0.03125, 0.5, 0.03125, 0.5, 0.03125, 1.0, 0.0, 1.0, 0.0, 0.5, 0.75, 0.49, 0.7968, 0.4854, 0.8418, 0.4717, 0.8833, 0.4496, 0.9197, 0.4197, 0.9496, 0.3833, 0.9717, 0.3418, 0.9854, 0.2968, 0.99, 0.25, 0.9854, 0.2032, 0.9717, 0.1582, 0.9496, 0.1167, 0.9197, 0.08029, 0.8833, 0.05045, 0.8418, 0.02827, 0.7968, 0.01461, 0.75, 0.01, 0.7032, 0.01461, 0.6582, 0.02827, 0.6167, 0.05045, 0.5803, 0.08029, 0.5504, 0.1167, 0.5283, 0.1582, 0.5146, 0.2032, 0.51, 0.25, 0.5146, 0.2968, 0.5283, 0.3418, 0.5504, 0.3833, 0.5803, 0.4197, 0.6167, 0.4496, 0.6582, 0.4717, 0.7032, 0.4854])
me_cylinder_001.use_remesh_preserve_volume = False
me_cylinder_001.use_remesh_preserve_attributes = False
me_cylinder_001.use_mirror_vertex_groups = False
me_cylinder_001.update()
me_cylinder_002 = bpy.data.meshes.new('Cylinder.002')
me_cylinder_002.from_pydata([(0.0, 1.0, -1.0), (0.0, 1.0, 1.0), (0.1951, 0.9808, -1.0), (0.1951, 0.9808, 1.0), (0.3827, 0.9239, -1.0), (0.3827, 0.9239, 1.0), (0.5556, 0.8315, -1.0), (0.5556, 0.8315, 1.0), (0.7071, 0.7071, -1.0), (0.7071, 0.7071, 1.0), (0.8315, 0.5556, -1.0), (0.8315, 0.5556, 1.0), (0.9239, 0.3827, -1.0), (0.9239, 0.3827, 1.0), (0.9808, 0.1951, -1.0), (0.9808, 0.1951, 1.0), (1.0, 7.55e-08, -1.0), (1.0, 7.55e-08, 1.0), (0.9808, -0.1951, -1.0), (0.9808, -0.1951, 1.0), (0.9239, -0.3827, -1.0), (0.9239, -0.3827, 1.0), (0.8315, -0.5556, -1.0), (0.8315, -0.5556, 1.0), (0.7071, -0.7071, -1.0), (0.7071, -0.7071, 1.0), (0.5556, -0.8315, -1.0), (0.5556, -0.8315, 1.0), (0.3827, -0.9239, -1.0), (0.3827, -0.9239, 1.0), (0.1951, -0.9808, -1.0), (0.1951, -0.9808, 1.0), (-3.258e-07, -1.0, -1.0), (-3.258e-07, -1.0, 1.0), (-0.1951, -0.9808, -1.0), (-0.1951, -0.9808, 1.0), (-0.3827, -0.9239, -1.0), (-0.3827, -0.9239, 1.0), (-0.5556, -0.8315, -1.0), (-0.5556, -0.8315, 1.0), (-0.7071, -0.7071, -1.0), (-0.7071, -0.7071, 1.0), (-0.8315, -0.5556, -1.0), (-0.8315, -0.5556, 1.0), (-0.9239, -0.3827, -1.0), (-0.9239, -0.3827, 1.0), (-0.9808, -0.1951, -1.0), (-0.9808, -0.1951, 1.0), (-1.0, 9.656e-07, -1.0), (-1.0, 9.656e-07, 1.0), (-0.9808, 0.1951, -1.0), (-0.9808, 0.1951, 1.0), (-0.9239, 0.3827, -1.0), (-0.9239, 0.3827, 1.0), (-0.8315, 0.5556, -1.0), (-0.8315, 0.5556, 1.0), (-0.7071, 0.7071, -1.0), (-0.7071, 0.7071, 1.0), (-0.5556, 0.8315, -1.0), (-0.5556, 0.8315, 1.0), (-0.3827, 0.9239, -1.0), (-0.3827, 0.9239, 1.0), (-0.1951, 0.9808, -1.0), (-0.1951, 0.9808, 1.0)], [], [(0, 1, 3, 2), (2, 3, 5, 4), (4, 5, 7, 6), (6, 7, 9, 8), (8, 9, 11, 10), (10, 11, 13, 12), (12, 13, 15, 14), (14, 15, 17, 16), (16, 17, 19, 18), (18, 19, 21, 20), (20, 21, 23, 22), (22, 23, 25, 24), (24, 25, 27, 26), (26, 27, 29, 28), (28, 29, 31, 30), (30, 31, 33, 32), (32, 33, 35, 34), (34, 35, 37, 36), (36, 37, 39, 38), (38, 39, 41, 40), (40, 41, 43, 42), (42, 43, 45, 44), (44, 45, 47, 46), (46, 47, 49, 48), (48, 49, 51, 50), (50, 51, 53, 52), (52, 53, 55, 54), (54, 55, 57, 56), (56, 57, 59, 58), (58, 59, 61, 60), (3, 1, 63, 61, 59, 57, 55, 53, 51, 49, 47, 45, 43, 41, 39, 37, 35, 33, 31, 29, 27, 25, 23, 21, 19, 17, 15, 13, 11, 9, 7, 5), (60, 61, 63, 62), (62, 63, 1, 0), (0, 2, 4, 6, 8, 10, 12, 14, 16, 18, 20, 22, 24, 26, 28, 30, 32, 34, 36, 38, 40, 42, 44, 46, 48, 50, 52, 54, 56, 58, 60, 62)])
_uv = me_cylinder_002.uv_layers.new(name='UVMap')
_uv.uv.foreach_set('vector', [1.0, 0.5, 1.0, 1.0, 0.9688, 1.0, 0.9688, 0.5, 0.9688, 0.5, 0.9688, 1.0, 0.9375, 1.0, 0.9375, 0.5, 0.9375, 0.5, 0.9375, 1.0, 0.9062, 1.0, 0.9062, 0.5, 0.9062, 0.5, 0.9062, 1.0, 0.875, 1.0, 0.875, 0.5, 0.875, 0.5, 0.875, 1.0, 0.8438, 1.0, 0.8438, 0.5, 0.8438, 0.5, 0.8438, 1.0, 0.8125, 1.0, 0.8125, 0.5, 0.8125, 0.5, 0.8125, 1.0, 0.7812, 1.0, 0.7812, 0.5, 0.7812, 0.5, 0.7812, 1.0, 0.75, 1.0, 0.75, 0.5, 0.75, 0.5, 0.75, 1.0, 0.7188, 1.0, 0.7188, 0.5, 0.7188, 0.5, 0.7188, 1.0, 0.6875, 1.0, 0.6875, 0.5, 0.6875, 0.5, 0.6875, 1.0, 0.6562, 1.0, 0.6562, 0.5, 0.6562, 0.5, 0.6562, 1.0, 0.625, 1.0, 0.625, 0.5, 0.625, 0.5, 0.625, 1.0, 0.5938, 1.0, 0.5938, 0.5, 0.5938, 0.5, 0.5938, 1.0, 0.5625, 1.0, 0.5625, 0.5, 0.5625, 0.5, 0.5625, 1.0, 0.5312, 1.0, 0.5312, 0.5, 0.5312, 0.5, 0.5312, 1.0, 0.5, 1.0, 0.5, 0.5, 0.5, 0.5, 0.5, 1.0, 0.4688, 1.0, 0.4688, 0.5, 0.4688, 0.5, 0.4688, 1.0, 0.4375, 1.0, 0.4375, 0.5, 0.4375, 0.5, 0.4375, 1.0, 0.4062, 1.0, 0.4062, 0.5, 0.4062, 0.5, 0.4062, 1.0, 0.375, 1.0, 0.375, 0.5, 0.375, 0.5, 0.375, 1.0, 0.3438, 1.0, 0.3438, 0.5, 0.3438, 0.5, 0.3438, 1.0, 0.3125, 1.0, 0.3125, 0.5, 0.3125, 0.5, 0.3125, 1.0, 0.2812, 1.0, 0.2812, 0.5, 0.2812, 0.5, 0.2812, 1.0, 0.25, 1.0, 0.25, 0.5, 0.25, 0.5, 0.25, 1.0, 0.2188, 1.0, 0.2188, 0.5, 0.2188, 0.5, 0.2188, 1.0, 0.1875, 1.0, 0.1875, 0.5, 0.1875, 0.5, 0.1875, 1.0, 0.1562, 1.0, 0.1562, 0.5, 0.1562, 0.5, 0.1562, 1.0, 0.125, 1.0, 0.125, 0.5, 0.125, 0.5, 0.125, 1.0, 0.09375, 1.0, 0.09375, 0.5, 0.09375, 0.5, 0.09375, 1.0, 0.0625, 1.0, 0.0625, 0.5, 0.2968, 0.4854, 0.25, 0.49, 0.2032, 0.4854, 0.1582, 0.4717, 0.1167, 0.4496, 0.08029, 0.4197, 0.05045, 0.3833, 0.02827, 0.3418, 0.01461, 0.2968, 0.01, 0.25, 0.01461, 0.2032, 0.02827, 0.1582, 0.05045, 0.1167, 0.08029, 0.08029, 0.1167, 0.05045, 0.1582, 0.02827, 0.2032, 0.01461, 0.25, 0.01, 0.2968, 0.01461, 0.3418, 0.02827, 0.3833, 0.05045, 0.4197, 0.08029, 0.4496, 0.1167, 0.4717, 0.1582, 0.4854, 0.2032, 0.49, 0.25, 0.4854, 0.2968, 0.4717, 0.3418, 0.4496, 0.3833, 0.4197, 0.4197, 0.3833, 0.4496, 0.3418, 0.4717, 0.0625, 0.5, 0.0625, 1.0, 0.03125, 1.0, 0.03125, 0.5, 0.03125, 0.5, 0.03125, 1.0, 0.0, 1.0, 0.0, 0.5, 0.75, 0.49, 0.7968, 0.4854, 0.8418, 0.4717, 0.8833, 0.4496, 0.9197, 0.4197, 0.9496, 0.3833, 0.9717, 0.3418, 0.9854, 0.2968, 0.99, 0.25, 0.9854, 0.2032, 0.9717, 0.1582, 0.9496, 0.1167, 0.9197, 0.08029, 0.8833, 0.05045, 0.8418, 0.02827, 0.7968, 0.01461, 0.75, 0.01, 0.7032, 0.01461, 0.6582, 0.02827, 0.6167, 0.05045, 0.5803, 0.08029, 0.5504, 0.1167, 0.5283, 0.1582, 0.5146, 0.2032, 0.51, 0.25, 0.5146, 0.2968, 0.5283, 0.3418, 0.5504, 0.3833, 0.5803, 0.4197, 0.6167, 0.4496, 0.6582, 0.4717, 0.7032, 0.4854])
me_cylinder_002.use_remesh_preserve_volume = False
me_cylinder_002.use_remesh_preserve_attributes = False
me_cylinder_002.use_mirror_vertex_groups = False
me_cylinder_002.update()

# ---- objects
ob_cylinder = bpy.data.objects.new('Cylinder', me_cylinder)
ob_cube = bpy.data.objects.new('Cube', me_cube)
ob_cube_001 = bpy.data.objects.new('Cube.001', me_cube_001)
ob_cube_002 = bpy.data.objects.new('Cube.002', me_cube_002)
ob_cube_003 = bpy.data.objects.new('Cube.003', me_cube_003)
ob_cube_004 = bpy.data.objects.new('Cube.004', me_cube_004)
ob_cube_005 = bpy.data.objects.new('Cube.005', me_cube_005)
ob_cube_006 = bpy.data.objects.new('Cube.006', me_cube_006)
ob_cube_007 = bpy.data.objects.new('Cube.007', me_cube_007)
ob_cylinder_001 = bpy.data.objects.new('Cylinder.001', me_cylinder_001)
ob_cylinder_002 = bpy.data.objects.new('Cylinder.002', me_cylinder_002)

# ---- transforms, parenting, visibility, modifiers, constraints
ob_cylinder.location = (0.0, 0.0, 0.0)
ob_cylinder.lineart.crease_threshold = 0.0
ob_cube.location = (1.481, 2.042, 0.104)
ob_cube.lineart.crease_threshold = 0.0
ob_cube_001.location = (1.484, 1.734, 0.1084)
ob_cube_001.lineart.crease_threshold = 0.0
ob_cube_002.location = (-2.608, -0.01443, 0.5207)
ob_cube_002.rotation_euler = (0.0, 0.2776, 0.0)
ob_cube_002.scale = (1.016, 0.8751, 0.1057)
ob_cube_002.lineart.crease_threshold = 0.0
ob_cube_003.location = (-1.725, -0.8695, 0.8988)
ob_cube_003.rotation_euler = (-0.04396, 0.00493, 0.08561)
ob_cube_003.scale = (0.1908, 0.08639, 0.3546)
ob_cube_003.lineart.crease_threshold = 0.0
ob_cube_004.location = (-1.725, 1.01, 0.8988)
ob_cube_004.rotation_euler = (-0.005456, -0.0002713, -0.04968)
ob_cube_004.scale = (0.1908, 0.08639, 0.3546)
ob_cube_004.lineart.crease_threshold = 0.0
ob_cube_005.location = (-1.53, 0.03031, 1.111)
ob_cube_005.rotation_euler = (0.0, 0.2852, 0.0)
ob_cube_005.scale = (0.05613, 0.8852, 0.8258)
ob_cube_005.lineart.crease_threshold = 0.0
ob_cube_006.location = (-3.655, -1.138, -0.1074)
ob_cube_006.rotation_euler = (0.1483, 1.8, 0.2331)
ob_cube_006.scale = (1.156, 0.06474, 0.165)
ob_cube_006.lineart.crease_threshold = 0.0
ob_cube_007.location = (-3.655, 1.12, 0.7543)
ob_cube_007.rotation_euler = (-0.1451, 4.505, 3.202)
ob_cube_007.scale = (1.156, 0.06474, 0.165)
ob_cube_007.lineart.crease_threshold = 0.0
ob_cylinder_001.location = (-5.213, -1.241, 1.234)
ob_cylinder_001.rotation_euler = (-0.03076, -1.33, 0.101)
ob_cylinder_001.scale = (0.07156, 0.05957, -0.4275)
ob_cylinder_001.lineart.crease_threshold = 0.0
ob_cylinder_002.location = (-5.213, 1.273, 1.234)
ob_cylinder_002.rotation_euler = (-0.03076, -1.33, -0.05332)
ob_cylinder_002.scale = (0.07156, 0.05957, -0.4275)
ob_cylinder_002.lineart.crease_threshold = 0.0

# ---- collection membership
col_collection.objects.link(ob_cylinder)
col_collection.objects.link(ob_cube)
col_collection.objects.link(ob_cube_001)
col_collection.objects.link(ob_cube_002)
col_collection.objects.link(ob_cube_003)
col_collection.objects.link(ob_cube_004)
col_collection.objects.link(ob_cube_005)
col_collection.objects.link(ob_cube_006)
col_collection.objects.link(ob_cube_007)
col_collection.objects.link(ob_cylinder_001)
col_collection.objects.link(ob_cylinder_002)

# ---- scene / render settings (as saved in the file)
scene.frame_start = 1; scene.frame_end = 250; scene.frame_set(0)
scene.render.engine = 'BLENDER_EEVEE_NEXT'
scene.cycles.use_denoising = False
scene.cycles.samples = 128
scene.cycles.sampling_pattern = 'TABULATED_SOBOL'
scene.cycles.use_adaptive_sampling = False
scene.cycles.use_light_tree = False
scene.view_settings.view_transform = 'Filmic'
bpy.context.view_layer.update()

# ---- added for rendering (the .blend has no active camera and no usable light): camera, sun
cam_auto = bpy.data.cameras.new('AutoCamera')
cam_auto.lens = 50.0
cam_auto.sensor_width = 36.0
cam_auto.clip_end = 1000.0
ob_auto_camera = bpy.data.objects.new('AutoCamera', cam_auto)
scene.collection.objects.link(ob_auto_camera)
ob_auto_camera.location = (5.06772, -8.85146, 6.6702)
ob_auto_camera.rotation_euler = (1.09748, -7.21219e-08, 0.694738)
scene.camera = ob_auto_camera
light_auto_sun = bpy.data.lights.new('AutoSun', 'SUN')
light_auto_sun.energy = 3.0
light_auto_sun.angle = 0.0523599
ob_auto_sun = bpy.data.objects.new('AutoSun', light_auto_sun)
scene.collection.objects.link(ob_auto_sun)
ob_auto_sun.rotation_euler = (0.872665, 0.174533, 0.523599)
bpy.context.view_layer.update()
